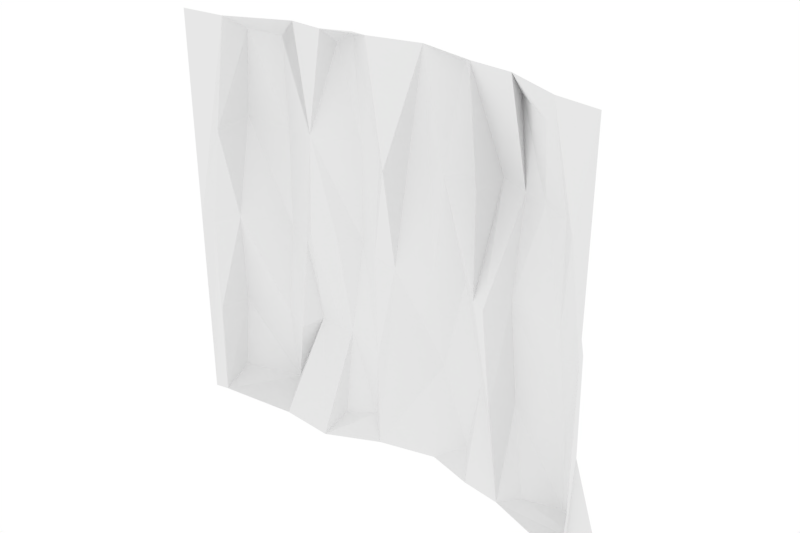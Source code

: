 # Source: Rock_GroupHuge2.blend  (saved by Blender 2.78.0; exported with 4.5.12 LTS)
import bpy
from mathutils import Matrix  # noqa: F401  (used for matrix-valued properties, if any)

bpy.ops.wm.read_factory_settings(use_empty=True)
scene = bpy.context.scene
scene.name = 'Scene'

# ---- collections
col_collection_1 = bpy.data.collections.new('Collection 1'); scene.collection.children.link(col_collection_1)

# ---- world
world_world = bpy.data.worlds.new('World'); scene.world = world_world
world_world.color = (1.0, 1.0, 1.0)
world_world.use_sun_shadow = False
world_world.sun_shadow_jitter_overblur = 0.0
world_world.cycles.sampling_method = 'MANUAL'

# ---- meshes
me_plane = bpy.data.meshes.new('Plane')
me_plane.from_pydata([(-1.0, -1.079, 0.0002465), (1.005, -1.075, 0.03597), (-1.0, 0.9969, -3.212e-12), (1.197, 0.9947, 0.01352), (0.03082, 0.9962, 0.1725), (-1.0, -8.296e-08, 8.312e-06), (0.5101, -1.076, 0.1851), (1.197, -0.02581, 0.06864), (-0.5117, 0.9948, 0.0639), (-0.458, -1.076, 0.1647), (0.5567, 0.9959, 0.1852), (-0.3847, -0.05578, 0.156), (0.7277, -1.075, 0.1628), (-0.927, 0.9957, 0.01361), (0.3166, 0.9968, 0.2502), (0.2182, -1.077, 0.2527), (-0.2307, 0.9962, 0.04543), (-0.7552, -1.08, 0.01535), (0.7574, 0.9963, 0.1605), (-0.9475, 0.006608, 0.0365), (0.2566, 0.00407, 0.3033), (1.222, -1.075, 0.0004069), (1.222, 0.9961, -2.615e-12), (1.222, -5.872e-07, 0.0003441), (0.6848, -0.9396, 0.315), (0.9407, -0.943, 0.09829), (1.01, -0.009374, 0.1941), (1.065, 0.9274, 0.2412), (-0.2839, -0.989, 0.2695), (-0.04103, -0.013, 0.2303), (-0.03436, 0.8747, 0.2254), (-0.4763, 0.03628, 0.2194), (0.4696, 0.8983, 0.3122), (-0.9237, 0.9069, 0.1652), (-0.1906, 0.9079, 0.1707), (-0.2604, -0.04904, 0.2029), (0.7202, -0.03072, 0.2603), (1.114, -0.5213, 0.05706), (-0.4328, 0.485, 0.2727), (0.5994, -0.5492, 0.3353), (-0.8614, -0.4991, 0.02798), (-0.9342, 0.4966, 0.0286), (-0.2709, 0.4712, 0.2433), (1.058, 0.5003, 0.2164), (-0.1996, -1.049, 0.2752), (0.3939, -1.023, 0.3099), (0.9902, -0.5031, 0.2143), (-0.6003, -0.9689, 0.2336), (-0.009531, -0.5089, 0.2304), (-0.4997, 0.5295, 0.1861), (0.5476, 0.4773, 0.3097), (-0.6252, 0.9192, 0.2741), (0.8629, 0.9537, 0.2151), (-0.6401, 0.02303, 0.2846), (-0.1602, -0.03132, 0.2806), (0.4013, 0.02797, 0.3543), (0.7159, -0.5125, 0.3298), (0.3178, -0.4997, 0.2816), (0.2987, 0.5136, 0.344), (-0.8582, -0.527, 0.2282), (-0.9179, 0.5093, 0.1962), (-0.1908, 0.4519, 0.2285), (0.7696, 0.4898, 0.2585), (0.06409, 0.03068, 0.2528), (-0.05084, -1.077, 0.1901), (1.315, 0.9449, 0.1193), (-0.2745, -1.076, 0.1469), (-0.73, -1.0, 0.1427), (-0.8447, -0.02064, 0.1193), (0.5821, -0.01428, 0.1661), (0.6475, 0.0001589, 0.1464), (0.6001, -0.5388, 0.1355), (0.7107, 0.4867, 0.1332), (1.212, 0.4644, 0.05952), (0.8561, -0.5187, 0.2687), (-0.1487, -0.5347, 0.2731), (-0.6235, -0.4977, 0.2742), (-0.627, 0.5066, 0.2252), (0.1045, -0.5127, 0.1208), (0.008981, 0.5045, 0.1872), (-0.3901, -0.5465, 0.18)], [], [(80, 66, 28), (38, 51, 49), (78, 63, 29, 48), (20, 15, 57), (64, 15, 20, 63, 78), (0, 17, 40, 19, 5), (5, 19, 41, 13, 2), (38, 42, 16, 8), (50, 72, 18, 10), (7, 37, 1, 21, 23), (3, 73, 7, 23, 22), (62, 43, 27, 52), (61, 79, 30, 34), (77, 49, 51), (76, 80, 31, 53), (75, 48, 29, 54), (58, 50, 32, 14), (57, 39, 69, 55), (74, 46, 26, 36), (80, 11, 31), (51, 13, 33), (40, 67, 59), (37, 7, 26, 46), (41, 68, 60), (73, 65, 27, 43), (42, 11, 35, 61), (72, 70, 36, 62), (71, 69, 39), (39, 12, 24, 56), (70, 39, 56, 36), (69, 39, 70), (6, 71, 39), (66, 64, 44), (66, 44, 28), (18, 72, 62), (72, 69, 70), (17, 9, 47, 67), (50, 10, 32), (16, 42, 61, 34), (10, 14, 32), (7, 73, 43, 26), (73, 3, 65), (13, 41, 60, 33), (41, 19, 68), (1, 37, 46, 25), (12, 1, 25), (12, 25, 24), (68, 40, 59), (19, 40, 68), (40, 17, 67), (8, 13, 51), (15, 6, 45), (47, 80, 9), (56, 74, 36), (24, 25, 74, 56), (25, 46, 74), (57, 55, 20), (15, 45, 57), (45, 6, 39, 57), (20, 55, 58), (55, 69, 50, 58), (80, 75, 54, 35), (28, 44, 75, 80), (44, 64, 48, 75), (59, 76, 53, 68), (67, 47, 76, 59), (47, 9, 80, 76), (60, 77, 51, 33), (68, 53, 77, 60), (53, 31, 49, 77), (35, 54, 61), (54, 29, 79, 61), (62, 52, 18), (36, 26, 43, 62), (69, 72, 50), (11, 42, 38), (9, 66, 80), (6, 12, 39), (30, 16, 34), (4, 16, 30), (64, 78, 48), (63, 79, 29), (79, 4, 30), (11, 38, 49, 31), (38, 8, 51), (65, 18, 52), (65, 52, 27), (3, 18, 65), (11, 80, 35), (20, 58, 14, 4, 79, 63)])
_ca = me_plane.color_attributes.new('Col', 'BYTE_COLOR', 'CORNER')
_ca.data.foreach_set('color', [0.1878, 0.09084, 0.03071, 1.0, 0.1878, 0.09084, 0.03071, 1.0, 0.1878, 0.09084, 0.03071, 1.0, 0.0999, 0.04092, 0.005605, 1.0, 0.2307, 0.0999, 0.02416, 1.0, 0.1195, 0.05127, 0.009721, 1.0, 0.1356, 0.06301, 0.0137, 1.0, 0.0999, 0.04092, 0.005605, 1.0, 0.2159, 0.09759, 0.02624, 1.0, 0.2086, 0.09759, 0.02732, 1.0, 0.0999, 0.04092, 0.005605, 1.0, 0.1845, 0.08866, 0.02956, 1.0, 0.0999, 0.04092, 0.005605, 1.0, 0.1878, 0.09084, 0.03071, 1.0, 0.1845, 0.08866, 0.02956, 1.0, 0.0999, 0.04092, 0.005605, 1.0, 0.0999, 0.04092, 0.005605, 1.0, 0.1356, 0.06301, 0.0137, 1.0, 0.1683, 0.0865, 0.02956, 1.0, 0.1878, 0.09084, 0.03071, 1.0, 0.1878, 0.09084, 0.03071, 1.0, 0.1878, 0.09084, 0.03071, 1.0, 0.1221, 0.05127, 0.01033, 1.0, 0.1221, 0.05127, 0.01033, 1.0, 0.1878, 0.09084, 0.03071, 1.0, 0.2159, 0.09759, 0.02624, 1.0, 0.0999, 0.04092, 0.005605, 1.0, 0.1878, 0.09084, 0.03071, 1.0, 0.0999, 0.04092, 0.005605, 1.0, 0.0999, 0.04092, 0.005605, 1.0, 0.107, 0.04374, 0.006049, 1.0, 0.0999, 0.04092, 0.005605, 1.0, 0.2122, 0.0865, 0.01521, 1.0, 0.1095, 0.04519, 0.007499, 1.0, 0.0999, 0.04092, 0.005605, 1.0, 0.1559, 0.0648, 0.009721, 1.0, 0.1878, 0.09084, 0.03071, 1.0, 0.2086, 0.09531, 0.02732, 1.0, 0.1878, 0.09084, 0.03071, 1.0, 0.1878, 0.09084, 0.03071, 1.0, 0.1878, 0.09084, 0.03071, 1.0, 0.0999, 0.04092, 0.005605, 1.0, 0.1946, 0.09084, 0.02956, 1.0, 0.1878, 0.09084, 0.03071, 1.0, 0.1878, 0.09084, 0.03071, 1.0, 0.107, 0.04519, 0.006995, 1.0, 0.1274, 0.05613, 0.01229, 1.0, 0.2789, 0.1119, 0.01681, 1.0, 0.1144, 0.04667, 0.006512, 1.0, 0.1046, 0.04231, 0.006512, 1.0, 0.0999, 0.04092, 0.005605, 1.0, 0.1356, 0.06125, 0.01444, 1.0, 0.1683, 0.07421, 0.02122, 1.0, 0.2582, 0.1095, 0.01938, 1.0, 0.2346, 0.1022, 0.02217, 1.0, 0.1195, 0.05127, 0.009721, 1.0, 0.1046, 0.04231, 0.006049, 1.0, 0.2582, 0.107, 0.01938, 1.0, 0.0999, 0.04092, 0.005605, 1.0, 0.1046, 0.04231, 0.006512, 1.0, 0.2623, 0.107, 0.01938, 1.0, 0.2346, 0.1022, 0.02122, 1.0, 0.2086, 0.09759, 0.02732, 1.0, 0.2159, 0.09759, 0.02624, 1.0, 0.1559, 0.06663, 0.009721, 1.0, 0.1878, 0.08228, 0.01681, 1.0, 0.2122, 0.0865, 0.01521, 1.0, 0.2542, 0.107, 0.0185, 1.0, 0.2384, 0.09759, 0.01938, 1.0, 0.0999, 0.04092, 0.005605, 1.0, 0.0999, 0.04092, 0.005605, 1.0, 0.0999, 0.04092, 0.005605, 1.0, 0.2664, 0.1095, 0.0185, 1.0, 0.2016, 0.09306, 0.02732, 1.0, 0.2582, 0.107, 0.01938, 1.0, 0.2582, 0.107, 0.01938, 1.0, 0.1384, 0.05951, 0.01521, 1.0, 0.0999, 0.04092, 0.005605, 1.0, 0.0999, 0.04092, 0.005605, 1.0, 0.1046, 0.04231, 0.006512, 1.0, 0.1195, 0.05448, 0.01229, 1.0, 0.0999, 0.04231, 0.006049, 1.0, 0.1046, 0.04519, 0.007499, 1.0, 0.1878, 0.09084, 0.03071, 1.0, 0.1878, 0.09084, 0.03071, 1.0, 0.1878, 0.09084, 0.03071, 1.0, 0.2086, 0.09531, 0.02732, 1.0, 0.1878, 0.09084, 0.03071, 1.0, 0.2582, 0.107, 0.01938, 1.0, 0.2582, 0.107, 0.01938, 1.0, 0.1878, 0.09084, 0.03071, 1.0, 0.1878, 0.09084, 0.03071, 1.0, 0.1878, 0.09084, 0.03071, 1.0, 0.1946, 0.09084, 0.02956, 1.0, 0.0999, 0.04092, 0.005605, 1.0, 0.1144, 0.04667, 0.006512, 1.0, 0.2789, 0.1119, 0.01681, 1.0, 0.0999, 0.04092, 0.005605, 1.0, 0.0999, 0.04092, 0.005605, 1.0, 0.0999, 0.04092, 0.005605, 1.0, 0.0999, 0.04092, 0.005605, 1.0, 0.1095, 0.04519, 0.007499, 1.0, 0.159, 0.07227, 0.0185, 1.0, 0.1384, 0.05951, 0.01521, 1.0, 0.1274, 0.05613, 0.01229, 1.0, 0.0999, 0.04092, 0.005605, 1.0, 0.2384, 0.159, 0.08438, 1.0, 0.1144, 0.05127, 0.01033, 1.0, 0.0999, 0.04092, 0.005605, 1.0, 0.1878, 0.09084, 0.03071, 1.0, 0.1878, 0.09084, 0.03071, 1.0, 0.1529, 0.06848, 0.01938, 1.0, 0.159, 0.07227, 0.0185, 1.0, 0.0999, 0.04092, 0.005605, 1.0, 0.1529, 0.06848, 0.01938, 1.0, 0.1384, 0.05951, 0.01521, 1.0, 0.0999, 0.04092, 0.005605, 1.0, 0.0999, 0.04092, 0.005605, 1.0, 0.159, 0.07227, 0.0185, 1.0, 0.1046, 0.04374, 0.006512, 1.0, 0.0999, 0.04092, 0.005605, 1.0, 0.1144, 0.05127, 0.01033, 1.0, 0.1878, 0.09084, 0.03071, 1.0, 0.1878, 0.09084, 0.03071, 1.0, 0.1878, 0.09084, 0.03071, 1.0, 0.162, 0.07819, 0.02217, 1.0, 0.1878, 0.09084, 0.03071, 1.0, 0.0999, 0.04092, 0.005605, 1.0, 0.0999, 0.04092, 0.005605, 1.0, 0.1095, 0.04519, 0.007499, 1.0, 0.1301, 0.05781, 0.01229, 1.0, 0.1095, 0.04519, 0.007499, 1.0, 0.0999, 0.04092, 0.005605, 1.0, 0.159, 0.07227, 0.0185, 1.0, 0.1878, 0.09084, 0.03071, 1.0, 0.0999, 0.04092, 0.005605, 1.0, 0.1878, 0.09084, 0.03071, 1.0, 0.1878, 0.09084, 0.03071, 1.0, 0.2122, 0.0865, 0.01521, 1.0, 0.1559, 0.0648, 0.009721, 1.0, 0.2542, 0.107, 0.0185, 1.0, 0.107, 0.04374, 0.006049, 1.0, 0.0999, 0.04092, 0.005605, 1.0, 0.0999, 0.04092, 0.005605, 1.0, 0.2582, 0.1095, 0.01938, 1.0, 0.1559, 0.0648, 0.009721, 1.0, 0.2384, 0.09759, 0.01938, 1.0, 0.2542, 0.107, 0.0185, 1.0, 0.1878, 0.09084, 0.03071, 1.0, 0.1946, 0.09084, 0.02956, 1.0, 0.2789, 0.1119, 0.01681, 1.0, 0.2582, 0.107, 0.01938, 1.0, 1.0, 1.0, 1.0, 1.0, 1.0, 1.0, 1.0, 1.0, 1.0, 1.0, 1.0, 1.0, 0.1878, 0.09084, 0.03071, 1.0, 0.1878, 0.09084, 0.03071, 1.0, 0.1878, 0.09084, 0.03071, 1.0, 0.1878, 0.09084, 0.03071, 1.0, 0.2051, 0.09531, 0.02843, 1.0, 0.1878, 0.09084, 0.03071, 1.0, 0.2016, 0.09306, 0.02732, 1.0, 0.1878, 0.09084, 0.03071, 1.0, 0.2086, 0.09531, 0.02732, 1.0, 0.2582, 0.107, 0.01938, 1.0, 0.1878, 0.09084, 0.03071, 1.0, 0.1878, 0.09084, 0.03071, 1.0, 0.1878, 0.09084, 0.03071, 1.0, 0.1878, 0.09084, 0.03071, 1.0, 0.1878, 0.09084, 0.03071, 1.0, 0.1878, 0.09084, 0.03071, 1.0, 0.1878, 0.09084, 0.03071, 1.0, 0.1878, 0.09084, 0.03071, 1.0, 0.1878, 0.09084, 0.03071, 1.0, 0.1878, 0.09084, 0.03071, 1.0, 0.1878, 0.09084, 0.03071, 1.0, 0.1878, 0.09084, 0.03071, 1.0, 0.2016, 0.09306, 0.02732, 1.0, 0.1878, 0.09084, 0.03071, 1.0, 0.1878, 0.09084, 0.03071, 1.0, 0.1878, 0.09084, 0.03071, 1.0, 0.1046, 0.04374, 0.006512, 1.0, 0.0999, 0.04231, 0.006049, 1.0, 0.1195, 0.05448, 0.01229, 1.0, 0.1845, 0.08866, 0.02956, 1.0, 0.0999, 0.04092, 0.005605, 1.0, 0.1878, 0.09084, 0.03071, 1.0, 1.0, 1.0, 1.0, 1.0, 1.0, 1.0, 1.0, 1.0, 1.0, 1.0, 1.0, 1.0, 0.1529, 0.06848, 0.01938, 1.0, 0.2016, 0.09306, 0.02732, 1.0, 0.1384, 0.05951, 0.01521, 1.0, 0.1878, 0.09084, 0.03071, 1.0, 0.1878, 0.09084, 0.03071, 1.0, 0.2016, 0.09306, 0.02732, 1.0, 0.1529, 0.06848, 0.01938, 1.0, 0.1878, 0.09084, 0.03071, 1.0, 0.2582, 0.107, 0.01938, 1.0, 0.2016, 0.09306, 0.02732, 1.0, 0.0999, 0.04092, 0.005605, 1.0, 0.2664, 0.1095, 0.0185, 1.0, 0.0999, 0.04092, 0.005605, 1.0, 0.1845, 0.08866, 0.02956, 1.0, 0.1878, 0.09084, 0.03071, 1.0, 0.0999, 0.04092, 0.005605, 1.0, 0.1878, 0.09084, 0.03071, 1.0, 0.0999, 0.04092, 0.005605, 1.0, 0.0999, 0.04092, 0.005605, 1.0, 0.0999, 0.04092, 0.005605, 1.0, 0.0999, 0.04092, 0.005605, 1.0, 0.2664, 0.1095, 0.0185, 1.0, 0.1878, 0.08228, 0.01681, 1.0, 0.2664, 0.1095, 0.0185, 1.0, 0.0999, 0.04092, 0.005605, 1.0, 0.2122, 0.0865, 0.01521, 1.0, 0.1878, 0.08228, 0.01681, 1.0, 0.0999, 0.04092, 0.005605, 1.0, 0.2346, 0.1022, 0.02122, 1.0, 0.1559, 0.06663, 0.009721, 1.0, 0.0999, 0.04092, 0.005605, 1.0, 0.0999, 0.04092, 0.005605, 1.0, 0.1878, 0.09084, 0.03071, 1.0, 0.2346, 0.1022, 0.02122, 1.0, 0.0999, 0.04092, 0.005605, 1.0, 0.1878, 0.09084, 0.03071, 1.0, 0.1878, 0.09084, 0.03071, 1.0, 0.2086, 0.09759, 0.02732, 1.0, 0.2346, 0.1022, 0.02122, 1.0, 0.1878, 0.09084, 0.03071, 1.0, 0.2582, 0.107, 0.01938, 1.0, 0.2623, 0.107, 0.01938, 1.0, 0.2016, 0.09306, 0.02732, 1.0, 0.1878, 0.09084, 0.03071, 1.0, 0.1878, 0.09084, 0.03071, 1.0, 0.2582, 0.107, 0.01938, 1.0, 0.1878, 0.09084, 0.03071, 1.0, 0.1878, 0.09084, 0.03071, 1.0, 0.0999, 0.04092, 0.005605, 1.0, 0.0999, 0.04092, 0.005605, 1.0, 0.2582, 0.107, 0.01938, 1.0, 0.1878, 0.09084, 0.03071, 1.0, 0.2346, 0.1022, 0.02217, 1.0, 0.1046, 0.04231, 0.006049, 1.0, 0.1022, 0.04231, 0.006049, 1.0, 0.2016, 0.09306, 0.02732, 1.0, 0.2623, 0.107, 0.01938, 1.0, 0.2346, 0.1022, 0.02217, 1.0, 0.1878, 0.09084, 0.03071, 1.0, 0.2623, 0.107, 0.01938, 1.0, 0.1046, 0.04231, 0.006512, 1.0, 0.1195, 0.05127, 0.009721, 1.0, 0.2346, 0.1022, 0.02217, 1.0, 0.0999, 0.04092, 0.005605, 1.0, 0.1559, 0.06663, 0.009721, 1.0, 0.0999, 0.04092, 0.005605, 1.0, 0.1559, 0.06663, 0.009721, 1.0, 0.2159, 0.09759, 0.02624, 1.0, 0.1356, 0.06125, 0.01444, 1.0, 0.0999, 0.04092, 0.005605, 1.0, 0.1274, 0.05613, 0.01229, 1.0, 0.1046, 0.04231, 0.006512, 1.0, 0.0999, 0.04092, 0.005605, 1.0, 0.1384, 0.05951, 0.01521, 1.0, 0.2582, 0.107, 0.01938, 1.0, 0.2789, 0.1119, 0.01681, 1.0, 0.1274, 0.05613, 0.01229, 1.0, 0.0999, 0.04092, 0.005605, 1.0, 0.1095, 0.04519, 0.007499, 1.0, 0.2122, 0.0865, 0.01521, 1.0, 0.0999, 0.04092, 0.005605, 1.0, 0.0999, 0.04092, 0.005605, 1.0, 0.0999, 0.04092, 0.005605, 1.0, 0.0999, 0.04092, 0.005605, 1.0, 0.162, 0.07819, 0.02217, 1.0, 0.0999, 0.04092, 0.005605, 1.0, 0.0999, 0.04092, 0.005605, 1.0, 0.1878, 0.09084, 0.03071, 1.0, 0.0999, 0.04092, 0.005605, 1.0, 0.1878, 0.09084, 0.03071, 1.0, 0.1046, 0.04374, 0.006512, 1.0, 0.1878, 0.09084, 0.03071, 1.0, 0.1329, 0.05951, 0.01298, 1.0, 0.107, 0.04374, 0.006049, 1.0, 0.1683, 0.07421, 0.02122, 1.0, 0.1878, 0.09084, 0.03071, 1.0, 0.1356, 0.06301, 0.0137, 1.0, 0.2086, 0.09759, 0.02732, 1.0, 0.0999, 0.04092, 0.005605, 1.0, 0.1356, 0.06125, 0.01444, 1.0, 0.2159, 0.09759, 0.02624, 1.0, 0.1356, 0.06125, 0.01444, 1.0, 0.1329, 0.05951, 0.01298, 1.0, 0.1683, 0.07421, 0.02122, 1.0, 0.0999, 0.04092, 0.005605, 1.0, 0.0999, 0.04092, 0.005605, 1.0, 0.1195, 0.05127, 0.009721, 1.0, 0.1046, 0.04231, 0.006512, 1.0, 0.0999, 0.04092, 0.005605, 1.0, 0.0999, 0.04092, 0.005605, 1.0, 0.1046, 0.04231, 0.006049, 1.0, 0.1022, 0.04231, 0.006049, 1.0, 0.1946, 0.1144, 0.04817, 1.0, 0.1248, 0.05951, 0.01444, 1.0, 0.1022, 0.04231, 0.006049, 1.0, 0.1529, 0.08228, 0.02732, 1.0, 0.1384, 0.07036, 0.02029, 1.0, 0.0999, 0.04092, 0.005605, 1.0, 0.2016, 0.1248, 0.05613, 1.0, 0.1022, 0.04231, 0.006049, 1.0, 0.0999, 0.04092, 0.005605, 1.0, 0.0999, 0.04092, 0.005605, 1.0, 0.0999, 0.04092, 0.005605, 1.0, 0.0999, 0.04092, 0.005605, 1.0, 0.1878, 0.08228, 0.01681, 1.0, 0.2384, 0.09759, 0.01938, 1.0, 0.1329, 0.05951, 0.01298, 1.0, 0.1356, 0.06125, 0.01444, 1.0, 0.0999, 0.04092, 0.005605, 1.0])
me_plane.use_remesh_preserve_volume = False
me_plane.use_remesh_preserve_attributes = False
me_plane.use_mirror_vertex_groups = False
me_plane.update()

# ---- objects
ob_plane = bpy.data.objects.new('Plane', me_plane)

# ---- transforms, parenting, visibility, modifiers, constraints
ob_plane.location = (0.0, 0.0, 0.0)
ob_plane.rotation_euler = (-1.571, -0.0, 0.0)
ob_plane.scale = (3.512, 3.512, 3.512)
ob_plane.lineart.crease_threshold = 0.0

# ---- collection membership
col_collection_1.objects.link(ob_plane)

# ---- scene / render settings (as saved in the file)
scene.frame_start = 1; scene.frame_end = 250; scene.frame_set(1)
scene.render.engine = 'BLENDER_EEVEE_NEXT'
scene.render.resolution_x = 3000
scene.render.resolution_y = 2000
scene.render.resolution_percentage = 50
scene.render.dither_intensity = 0.0
scene.cycles.use_denoising = False
scene.cycles.samples = 128
scene.cycles.sampling_pattern = 'TABULATED_SOBOL'
scene.cycles.light_sampling_threshold = 0.0
scene.cycles.use_adaptive_sampling = False
scene.cycles.use_light_tree = False
scene.cycles.blur_glossy = 0.0
scene.cycles.sample_clamp_indirect = 0.0
scene.view_settings.view_transform = 'Standard'
bpy.context.view_layer.update()

# ---- added for rendering (the .blend has no active camera): camera
cam_auto = bpy.data.cameras.new('AutoCamera')
cam_auto.lens = 50.0
cam_auto.sensor_width = 36.0
cam_auto.clip_end = 1000.0
ob_auto_camera = bpy.data.objects.new('AutoCamera', cam_auto)
scene.collection.objects.link(ob_auto_camera)
ob_auto_camera.location = (10.723, -11.5823, 8.28172)
ob_auto_camera.rotation_euler = (1.09748, -7.21219e-08, 0.694738)
scene.camera = ob_auto_camera
bpy.context.view_layer.update()
